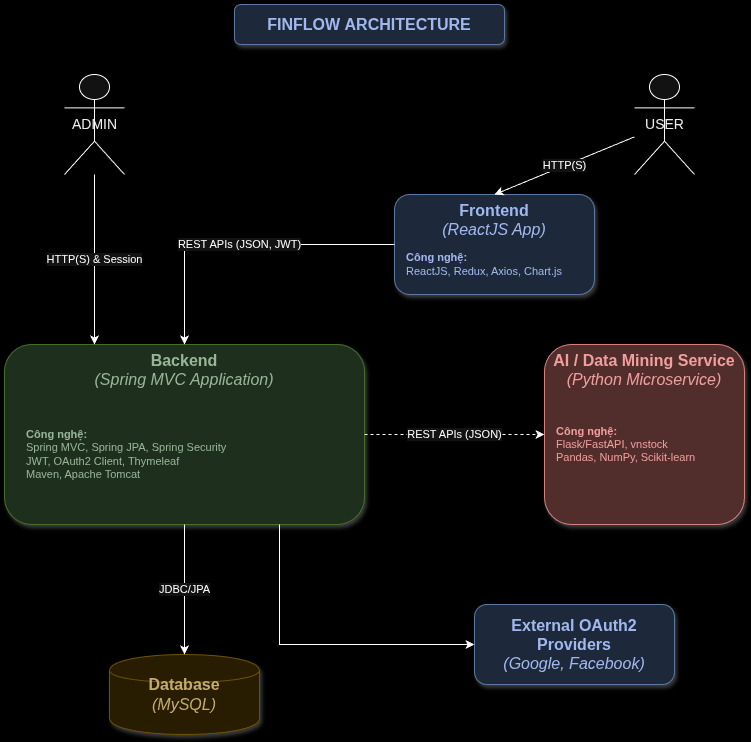

The diagram above was exported from draw.io. Its source (the exported page's mxGraphModel, read from the mxfile embedded in the PNG):
<mxGraphModel dx="1378" dy="793" grid="1" gridSize="10" guides="1" tooltips="1" connect="1" arrows="1" fold="1" page="1" pageScale="1" pageWidth="850" pageHeight="1100" background="light-dark(#FFFFFF,#000000)" math="0" shadow="0">
  <root>
    <mxCell id="0" />
    <mxCell id="1" parent="0" />
    <mxCell id="xfvBBhJDOzDuaBdqGS2o-10" value="USER" style="shape=umlActor;html=1;fontSize=14;fontColor=#000000;" parent="1" vertex="1">
      <mxGeometry x="720" y="110" width="60" height="100" as="geometry" />
    </mxCell>
    <mxCell id="xfvBBhJDOzDuaBdqGS2o-11" value="ADMIN" style="shape=umlActor;html=1;fontSize=14;fontColor=#000000;" parent="1" vertex="1">
      <mxGeometry x="150" y="110" width="60" height="100" as="geometry" />
    </mxCell>
    <mxCell id="xfvBBhJDOzDuaBdqGS2o-12" value="&lt;b&gt;Frontend&lt;/b&gt;&lt;br&gt;&lt;i&gt;(ReactJS App)&lt;/i&gt;" style="rounded=1;whiteSpace=wrap;html=1;fillColor=#DAE8FC;strokeColor=#6C8EBF;fontSize=16;fontColor=#254080;shadow=1;gradientColor=none;verticalAlign=top;" parent="1" vertex="1">
      <mxGeometry x="480" y="230" width="200" height="100" as="geometry" />
    </mxCell>
    <mxCell id="xfvBBhJDOzDuaBdqGS2o-13" value="&lt;b&gt;Công nghệ:&lt;/b&gt;&lt;br&gt;ReactJS, Redux, Axios, Chart.js" style="text;html=1;align=left;verticalAlign=middle;strokeColor=none;fillColor=none;fontSize=11;fontColor=#254080;" parent="xfvBBhJDOzDuaBdqGS2o-12" vertex="1">
      <mxGeometry x="10" y="40" width="180" height="60" as="geometry" />
    </mxCell>
    <mxCell id="xfvBBhJDOzDuaBdqGS2o-14" value="&lt;b&gt;Backend&lt;/b&gt;&lt;br&gt;&lt;i&gt;(Spring MVC Application)&lt;/i&gt;" style="rounded=1;whiteSpace=wrap;html=1;fillColor=#D5E8D4;strokeColor=#82B366;fontSize=16;fontColor=#335533;shadow=1;gradientColor=none;verticalAlign=top;" parent="1" vertex="1">
      <mxGeometry x="90" y="380" width="360" height="180" as="geometry" />
    </mxCell>
    <mxCell id="xfvBBhJDOzDuaBdqGS2o-15" value="&lt;b&gt;Công nghệ:&lt;/b&gt;&lt;br&gt;Spring MVC, Spring JPA, Spring Security&lt;br&gt;JWT, OAuth2 Client, Thymeleaf&lt;br&gt;Maven, Apache Tomcat" style="text;html=1;align=left;verticalAlign=middle;strokeColor=none;fillColor=none;fontSize=11;fontColor=#335533;" parent="xfvBBhJDOzDuaBdqGS2o-14" vertex="1">
      <mxGeometry x="20" y="40" width="340" height="140" as="geometry" />
    </mxCell>
    <mxCell id="xfvBBhJDOzDuaBdqGS2o-16" value="&lt;b&gt;Database&lt;/b&gt;&lt;br&gt;&lt;i&gt;(MySQL)&lt;/i&gt;" style="shape=cylinder;whiteSpace=wrap;html=1;rounded=1;fillColor=#FFF2CC;strokeColor=#D6B656;fontSize=16;fontColor=#664C00;shadow=1;gradientColor=none;" parent="1" vertex="1">
      <mxGeometry x="195" y="690" width="150" height="80" as="geometry" />
    </mxCell>
    <mxCell id="xfvBBhJDOzDuaBdqGS2o-17" value="&lt;b&gt;AI / Data Mining Service&lt;/b&gt;&lt;br&gt;&lt;i&gt;(Python Microservice)&lt;/i&gt;" style="rounded=1;whiteSpace=wrap;html=1;fillColor=#F8CECC;strokeColor=#B85450;fontSize=16;fontColor=#933333;shadow=1;gradientColor=none;verticalAlign=top;" parent="1" vertex="1">
      <mxGeometry x="630" y="380" width="200" height="180" as="geometry" />
    </mxCell>
    <mxCell id="xfvBBhJDOzDuaBdqGS2o-18" value="&lt;b&gt;Công nghệ:&lt;/b&gt;&lt;br&gt;Flask/FastAPI, vnstock&lt;br&gt;Pandas, NumPy, Scikit-learn" style="text;html=1;align=left;verticalAlign=middle;strokeColor=none;fillColor=none;fontSize=11;fontColor=#933333;" parent="xfvBBhJDOzDuaBdqGS2o-17" vertex="1">
      <mxGeometry x="10" y="30" width="180" height="140" as="geometry" />
    </mxCell>
    <mxCell id="xfvBBhJDOzDuaBdqGS2o-19" value="&lt;b&gt;External OAuth2 Providers&lt;/b&gt;&lt;br&gt;&lt;i&gt;(Google, Facebook)&lt;/i&gt;" style="html=1;whiteSpace=wrap;fillColor=#DAE8FC;strokeColor=#6C8EBF;shadow=1;rounded=1;fontSize=16;fontColor=#254080;" parent="1" vertex="1">
      <mxGeometry x="560" y="640" width="200" height="80" as="geometry" />
    </mxCell>
    <mxCell id="xfvBBhJDOzDuaBdqGS2o-20" value="HTTP(S)" style="endArrow=classic;html=1;rounded=0;entryX=0.5;entryY=0;entryDx=0;entryDy=0;fontSize=11;" parent="1" source="xfvBBhJDOzDuaBdqGS2o-10" target="xfvBBhJDOzDuaBdqGS2o-12" edge="1">
      <mxGeometry width="50" height="50" relative="1" as="geometry">
        <mxPoint x="380" y="120" as="sourcePoint" />
        <mxPoint x="380" y="150" as="targetPoint" />
      </mxGeometry>
    </mxCell>
    <mxCell id="xfvBBhJDOzDuaBdqGS2o-21" value="REST APIs (JSON, JWT)" style="endArrow=classic;html=1;rounded=0;fontSize=11;" parent="1" source="xfvBBhJDOzDuaBdqGS2o-12" target="xfvBBhJDOzDuaBdqGS2o-14" edge="1">
      <mxGeometry width="50" height="50" relative="1" as="geometry">
        <mxPoint x="300" y="250" as="sourcePoint" />
        <mxPoint x="200" y="320" as="targetPoint" />
        <Array as="points">
          <mxPoint x="270" y="280" />
          <mxPoint x="270" y="330" />
        </Array>
      </mxGeometry>
    </mxCell>
    <mxCell id="xfvBBhJDOzDuaBdqGS2o-22" value="HTTP(S) &amp; Session" style="endArrow=classic;html=1;rounded=0;entryX=0.25;entryY=0;entryDx=0;entryDy=0;fontSize=11;" parent="1" source="xfvBBhJDOzDuaBdqGS2o-11" target="xfvBBhJDOzDuaBdqGS2o-14" edge="1">
      <mxGeometry width="50" height="50" relative="1" as="geometry">
        <mxPoint x="180" y="120" as="sourcePoint" />
        <mxPoint x="190" y="320" as="targetPoint" />
        <Array as="points">
          <mxPoint x="180" y="280" />
        </Array>
      </mxGeometry>
    </mxCell>
    <mxCell id="xfvBBhJDOzDuaBdqGS2o-23" value="JDBC/JPA" style="endArrow=classic;html=1;rounded=0;exitX=0.5;exitY=1;exitDx=0;exitDy=0;entryX=0.5;entryY=0;entryDx=0;entryDy=0;fontSize=11;" parent="1" source="xfvBBhJDOzDuaBdqGS2o-14" target="xfvBBhJDOzDuaBdqGS2o-16" edge="1">
      <mxGeometry width="50" height="50" relative="1" as="geometry">
        <mxPoint x="280" y="500" as="sourcePoint" />
        <mxPoint x="280" y="550" as="targetPoint" />
      </mxGeometry>
    </mxCell>
    <mxCell id="xfvBBhJDOzDuaBdqGS2o-24" value="REST APIs (JSON)" style="endArrow=classic;html=1;rounded=0;fontSize=11;dashed=1;" parent="1" source="xfvBBhJDOzDuaBdqGS2o-14" target="xfvBBhJDOzDuaBdqGS2o-17" edge="1">
      <mxGeometry width="50" height="50" relative="1" as="geometry">
        <mxPoint x="460" y="420" as="sourcePoint" />
        <mxPoint x="500" y="420" as="targetPoint" />
      </mxGeometry>
    </mxCell>
    <mxCell id="xfvBBhJDOzDuaBdqGS2o-27" style="edgeStyle=orthogonalEdgeStyle;rounded=0;orthogonalLoop=1;jettySize=auto;html=1;exitX=0.75;exitY=1;exitDx=0;exitDy=0;entryX=0;entryY=0.5;entryDx=0;entryDy=0;" parent="1" source="xfvBBhJDOzDuaBdqGS2o-15" target="xfvBBhJDOzDuaBdqGS2o-19" edge="1">
      <mxGeometry relative="1" as="geometry" />
    </mxCell>
    <mxCell id="xfvBBhJDOzDuaBdqGS2o-32" value="&lt;b&gt;FINFLOW&amp;nbsp;ARCHITECTURE&lt;/b&gt;" style="rounded=1;whiteSpace=wrap;html=1;fillColor=#DAE8FC;strokeColor=#6C8EBF;fontSize=16;fontColor=#254080;shadow=1;gradientColor=none;verticalAlign=middle;" parent="1" vertex="1">
      <mxGeometry x="320" y="40" width="270" height="40" as="geometry" />
    </mxCell>
  </root>
</mxGraphModel>